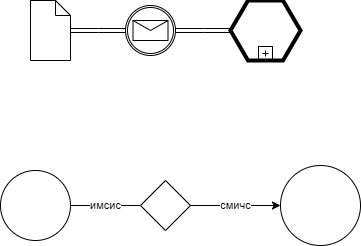

The diagram above was exported from draw.io. Its source (the exported page's mxGraphModel, read from the mxfile embedded in the PNG):
<mxGraphModel dx="1434" dy="796" grid="1" gridSize="10" guides="1" tooltips="1" connect="1" arrows="1" fold="1" page="1" pageScale="1" pageWidth="827" pageHeight="1169" math="0" shadow="0">
  <root>
    <mxCell id="0" />
    <mxCell id="1" parent="0" />
    <mxCell id="dF5YrMiPJXt9V0sG57gz-1" value="" style="shape=mxgraph.bpmn.data;labelPosition=center;verticalLabelPosition=bottom;align=center;verticalAlign=top;size=15;html=1;" parent="1" vertex="1">
      <mxGeometry x="100" y="220" width="40" height="60" as="geometry" />
    </mxCell>
    <mxCell id="dF5YrMiPJXt9V0sG57gz-2" value="" style="edgeStyle=elbowEdgeStyle;fontSize=12;html=1;shape=link;rounded=0;startArrow=none;" parent="1" edge="1" source="nVMRrjmtE59oWkXpMmCm-3">
      <mxGeometry width="160" relative="1" as="geometry">
        <mxPoint x="140" y="250" as="sourcePoint" />
        <mxPoint x="300" y="250" as="targetPoint" />
      </mxGeometry>
    </mxCell>
    <mxCell id="dF5YrMiPJXt9V0sG57gz-3" value="" style="shape=mxgraph.bpmn.conversation;perimeter=hexagonPerimeter2;whiteSpace=wrap;html=1;aspect=fixed;bpmnConversationType=call;isLoopSub=1;" parent="1" vertex="1">
      <mxGeometry x="300" y="220" width="70" height="60" as="geometry" />
    </mxCell>
    <mxCell id="yY3rDLnle-Mw7OcavK7c-3" value="смичс" style="edgeStyle=orthogonalEdgeStyle;rounded=0;orthogonalLoop=1;jettySize=auto;html=1;startArrow=none;" parent="1" source="yY3rDLnle-Mw7OcavK7c-4" target="yY3rDLnle-Mw7OcavK7c-2" edge="1">
      <mxGeometry relative="1" as="geometry" />
    </mxCell>
    <mxCell id="yY3rDLnle-Mw7OcavK7c-1" value="" style="points=[[0.145,0.145,0],[0.5,0,0],[0.855,0.145,0],[1,0.5,0],[0.855,0.855,0],[0.5,1,0],[0.145,0.855,0],[0,0.5,0]];shape=mxgraph.bpmn.event;html=1;verticalLabelPosition=bottom;labelBackgroundColor=#ffffff;verticalAlign=top;align=center;perimeter=ellipsePerimeter;outlineConnect=0;aspect=fixed;outline=standard;symbol=general;" parent="1" vertex="1">
      <mxGeometry x="70" y="390" width="70" height="70" as="geometry" />
    </mxCell>
    <mxCell id="yY3rDLnle-Mw7OcavK7c-2" value="" style="ellipse;whiteSpace=wrap;html=1;verticalAlign=top;labelBackgroundColor=#ffffff;direction=south;" parent="1" vertex="1">
      <mxGeometry x="350" y="385" width="80" height="80" as="geometry" />
    </mxCell>
    <mxCell id="yY3rDLnle-Mw7OcavK7c-5" value="имсис" style="edgeStyle=orthogonalEdgeStyle;rounded=0;orthogonalLoop=1;jettySize=auto;html=1;endArrow=none;" parent="1" source="yY3rDLnle-Mw7OcavK7c-1" target="yY3rDLnle-Mw7OcavK7c-4" edge="1">
      <mxGeometry relative="1" as="geometry">
        <mxPoint x="140" y="425" as="sourcePoint" />
        <mxPoint x="350" y="425" as="targetPoint" />
      </mxGeometry>
    </mxCell>
    <mxCell id="yY3rDLnle-Mw7OcavK7c-4" value="" style="points=[[0.25,0.25,0],[0.5,0,0],[0.75,0.25,0],[1,0.5,0],[0.75,0.75,0],[0.5,1,0],[0.25,0.75,0],[0,0.5,0]];shape=mxgraph.bpmn.gateway2;html=1;verticalLabelPosition=bottom;labelBackgroundColor=#ffffff;verticalAlign=top;align=center;perimeter=rhombusPerimeter;outlineConnect=0;outline=none;symbol=none;" parent="1" vertex="1">
      <mxGeometry x="210" y="400" width="50" height="50" as="geometry" />
    </mxCell>
    <mxCell id="nVMRrjmtE59oWkXpMmCm-2" value="" style="edgeStyle=elbowEdgeStyle;fontSize=12;html=1;shape=link;rounded=0;endArrow=none;" edge="1" parent="1" target="nVMRrjmtE59oWkXpMmCm-3">
      <mxGeometry width="160" relative="1" as="geometry">
        <mxPoint x="140" y="250" as="sourcePoint" />
        <mxPoint x="300" y="250" as="targetPoint" />
      </mxGeometry>
    </mxCell>
    <mxCell id="nVMRrjmtE59oWkXpMmCm-3" value="" style="points=[[0.145,0.145,0],[0.5,0,0],[0.855,0.145,0],[1,0.5,0],[0.855,0.855,0],[0.5,1,0],[0.145,0.855,0],[0,0.5,0]];shape=mxgraph.bpmn.event;html=1;verticalLabelPosition=bottom;labelBackgroundColor=#ffffff;verticalAlign=top;align=center;perimeter=ellipsePerimeter;outlineConnect=0;aspect=fixed;outline=boundInt;symbol=message;" vertex="1" parent="1">
      <mxGeometry x="195" y="225" width="50" height="50" as="geometry" />
    </mxCell>
  </root>
</mxGraphModel>